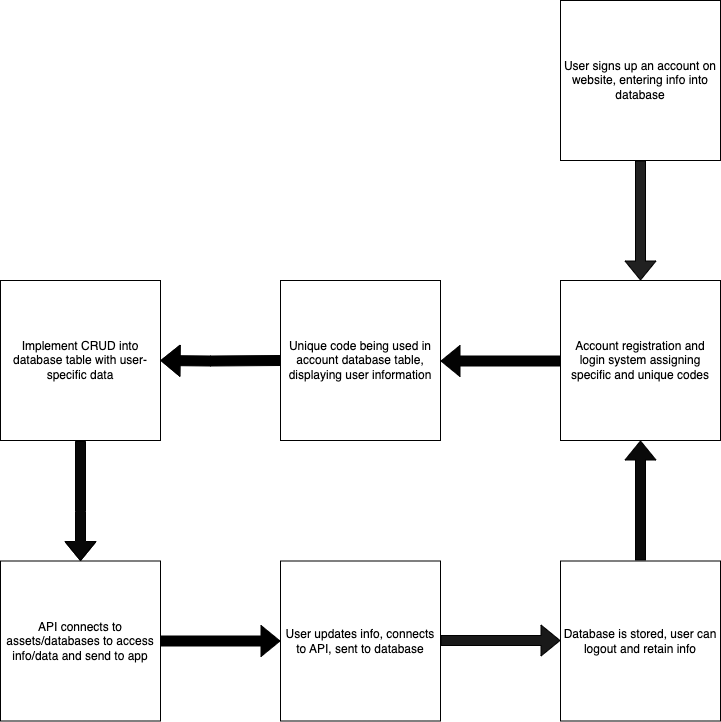

The diagram above was exported from draw.io. Its source (the exported page's mxGraphModel, read from the mxfile embedded in the PNG):
<mxGraphModel dx="304" dy="671" grid="1" gridSize="10" guides="1" tooltips="1" connect="1" arrows="1" fold="1" page="1" pageScale="1" pageWidth="850" pageHeight="1100" math="0" shadow="0">
  <root>
    <mxCell id="0" />
    <mxCell id="1" parent="0" />
    <mxCell id="68Z6pRmQm63r_cUugrlo-1" value="Unique code being used in account database table, displaying user information" style="whiteSpace=wrap;html=1;aspect=fixed;" parent="1" vertex="1">
      <mxGeometry x="360" y="280" width="160" height="160" as="geometry" />
    </mxCell>
    <mxCell id="68Z6pRmQm63r_cUugrlo-2" value="" style="shape=flexArrow;endArrow=classic;html=1;rounded=0;entryX=1;entryY=0.5;entryDx=0;entryDy=0;exitX=0;exitY=0.5;exitDx=0;exitDy=0;fillColor=#030303;" parent="1" edge="1">
      <mxGeometry width="50" height="50" relative="1" as="geometry">
        <mxPoint x="640" y="360.5" as="sourcePoint" />
        <mxPoint x="520" y="360.5" as="targetPoint" />
        <Array as="points" />
      </mxGeometry>
    </mxCell>
    <mxCell id="I7hISL4rfhOMqqX33ovK-1" value="Account registration and login system assigning specific and unique codes" style="whiteSpace=wrap;html=1;aspect=fixed;" vertex="1" parent="1">
      <mxGeometry x="640" y="280" width="160" height="160" as="geometry" />
    </mxCell>
    <mxCell id="I7hISL4rfhOMqqX33ovK-3" value="Implement CRUD into database table with user-specific data" style="whiteSpace=wrap;html=1;aspect=fixed;" vertex="1" parent="1">
      <mxGeometry x="80" y="280" width="160" height="160" as="geometry" />
    </mxCell>
    <mxCell id="I7hISL4rfhOMqqX33ovK-4" value="API connects to assets/databases to access info/data and send to app" style="whiteSpace=wrap;html=1;aspect=fixed;" vertex="1" parent="1">
      <mxGeometry x="80" y="560.5" width="160" height="160" as="geometry" />
    </mxCell>
    <mxCell id="I7hISL4rfhOMqqX33ovK-5" value="User updates info, connects to API, sent to database" style="whiteSpace=wrap;html=1;aspect=fixed;" vertex="1" parent="1">
      <mxGeometry x="360" y="560.5" width="160" height="160" as="geometry" />
    </mxCell>
    <mxCell id="I7hISL4rfhOMqqX33ovK-6" value="Database is stored, user can logout and retain info" style="whiteSpace=wrap;html=1;aspect=fixed;" vertex="1" parent="1">
      <mxGeometry x="640" y="560.5" width="160" height="160" as="geometry" />
    </mxCell>
    <mxCell id="I7hISL4rfhOMqqX33ovK-9" value="" style="shape=flexArrow;endArrow=classic;html=1;rounded=0;entryX=1;entryY=0.5;entryDx=0;entryDy=0;exitX=0;exitY=0.5;exitDx=0;exitDy=0;fillColor=#000000;" edge="1" parent="1">
      <mxGeometry width="50" height="50" relative="1" as="geometry">
        <mxPoint x="360" y="360" as="sourcePoint" />
        <mxPoint x="240" y="360" as="targetPoint" />
        <Array as="points">
          <mxPoint x="290" y="360.5" />
        </Array>
      </mxGeometry>
    </mxCell>
    <mxCell id="I7hISL4rfhOMqqX33ovK-11" value="" style="shape=flexArrow;endArrow=classic;html=1;rounded=0;entryX=0.5;entryY=0;entryDx=0;entryDy=0;exitX=0.5;exitY=1;exitDx=0;exitDy=0;fillColor=#080808;" edge="1" parent="1" target="I7hISL4rfhOMqqX33ovK-4">
      <mxGeometry width="50" height="50" relative="1" as="geometry">
        <mxPoint x="160" y="440.5" as="sourcePoint" />
        <mxPoint x="110" y="510.5" as="targetPoint" />
        <Array as="points">
          <mxPoint x="160" y="511" />
        </Array>
      </mxGeometry>
    </mxCell>
    <mxCell id="I7hISL4rfhOMqqX33ovK-12" value="" style="shape=flexArrow;endArrow=classic;html=1;rounded=0;entryX=0;entryY=0.5;entryDx=0;entryDy=0;exitX=1;exitY=0.5;exitDx=0;exitDy=0;fillColor=#000000;" edge="1" parent="1" source="I7hISL4rfhOMqqX33ovK-4" target="I7hISL4rfhOMqqX33ovK-5">
      <mxGeometry width="50" height="50" relative="1" as="geometry">
        <mxPoint x="300" y="590.5" as="sourcePoint" />
        <mxPoint x="300" y="710.5" as="targetPoint" />
        <Array as="points" />
      </mxGeometry>
    </mxCell>
    <mxCell id="I7hISL4rfhOMqqX33ovK-13" value="" style="shape=flexArrow;endArrow=classic;html=1;rounded=0;entryX=0;entryY=0.5;entryDx=0;entryDy=0;exitX=1;exitY=0.5;exitDx=0;exitDy=0;fillColor=#191919;" edge="1" parent="1">
      <mxGeometry width="50" height="50" relative="1" as="geometry">
        <mxPoint x="520" y="640" as="sourcePoint" />
        <mxPoint x="640" y="640" as="targetPoint" />
        <Array as="points" />
      </mxGeometry>
    </mxCell>
    <mxCell id="I7hISL4rfhOMqqX33ovK-14" value="User signs up an account on website, entering info into database" style="whiteSpace=wrap;html=1;aspect=fixed;" vertex="1" parent="1">
      <mxGeometry x="640" width="160" height="160" as="geometry" />
    </mxCell>
    <mxCell id="I7hISL4rfhOMqqX33ovK-15" value="" style="shape=flexArrow;endArrow=classic;html=1;rounded=0;exitX=0.5;exitY=1;exitDx=0;exitDy=0;fillColor=#212121;" edge="1" parent="1" source="I7hISL4rfhOMqqX33ovK-14" target="I7hISL4rfhOMqqX33ovK-1">
      <mxGeometry width="50" height="50" relative="1" as="geometry">
        <mxPoint x="770" y="240" as="sourcePoint" />
        <mxPoint x="650" y="240" as="targetPoint" />
        <Array as="points" />
      </mxGeometry>
    </mxCell>
    <mxCell id="I7hISL4rfhOMqqX33ovK-16" value="" style="shape=flexArrow;endArrow=classic;html=1;rounded=0;entryX=0.5;entryY=1;entryDx=0;entryDy=0;fillColor=#0A0A0A;" edge="1" parent="1" target="I7hISL4rfhOMqqX33ovK-1">
      <mxGeometry width="50" height="50" relative="1" as="geometry">
        <mxPoint x="720" y="560" as="sourcePoint" />
        <mxPoint x="810" y="500" as="targetPoint" />
        <Array as="points" />
      </mxGeometry>
    </mxCell>
  </root>
</mxGraphModel>